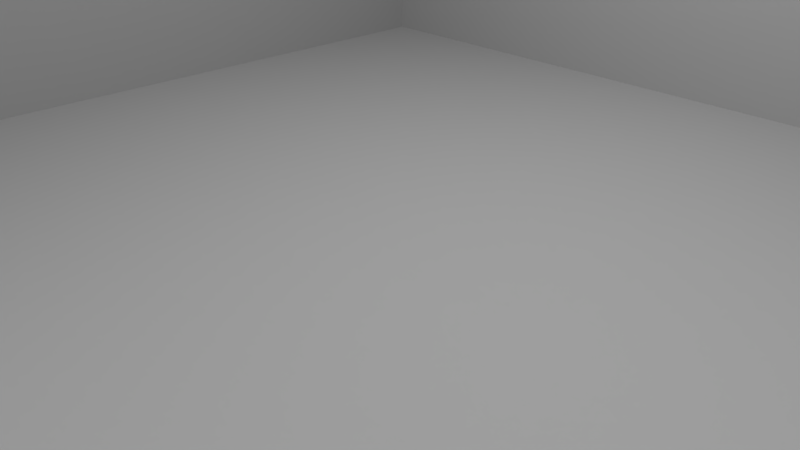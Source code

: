# Source: simple_wall.blend  (saved by Blender 2.79.0; exported with 4.5.12 LTS)
import bpy
from mathutils import Matrix  # noqa: F401  (used for matrix-valued properties, if any)

bpy.ops.wm.read_factory_settings(use_empty=True)
scene = bpy.context.scene
scene.name = 'Scene'

# ---- collections
col_collection_1 = bpy.data.collections.new('Collection 1'); scene.collection.children.link(col_collection_1)

# ---- materials (node trees are filled in below, after node groups)
mat_plastic__light_blue = bpy.data.materials.new('Plastic, light blue')
mat_plastic__light_blue.alpha_threshold = 0.0
mat_plastic__light_blue.roughness = 0.5
mat_plastic__light_blue.line_color = (0.0, 0.0, 0.0, 1.0)
mat_material_002 = bpy.data.materials.new('Material.002')
mat_material_002.alpha_threshold = 0.0
mat_material_002.roughness = 0.5
mat_material_001 = bpy.data.materials.new('Material.001')
mat_material_001.alpha_threshold = 0.0
mat_material_001.roughness = 0.5

# ---- material node trees
mat_plastic__light_blue.use_nodes = True; mat_plastic__light_blue.node_tree.nodes.clear()
_N = mat_plastic__light_blue.node_tree.nodes; _L = mat_plastic__light_blue.node_tree.links
n0 = _N.new('ShaderNodeOutputMaterial'); n0.name = 'Material Output'; n0.location = (282, 201)
n1 = _N.new('ShaderNodeBsdfPrincipled'); n1.name = 'Principled BSDF'; n1.location = (-31, 380)
n1.width = 150
n1.subsurface_method = 'BURLEY'
n1.inputs[0].default_value = (0.3431, 0.4268, 0.4478, 1.0)
n1.inputs[2].default_value = 0.7
n1.inputs[3].default_value = 1.45
n1.inputs[9].default_value = (1.0, 1.0, 1.0)
_L.new(n1.outputs[0], n0.inputs[0])
n0.is_active_output = True
mat_material_002.use_nodes = True; mat_material_002.node_tree.nodes.clear()
_N = mat_material_002.node_tree.nodes; _L = mat_material_002.node_tree.links
n0 = _N.new('ShaderNodeOutputMaterial'); n0.name = 'Material Output'; n0.location = (300, 300)
n1 = _N.new('ShaderNodeEmission'); n1.name = 'Emission'; n1.location = (-10, 314)
n1.inputs[0].default_value = (0.8, 0.8, 0.8, 1.0)
n1.inputs[1].default_value = 50.0
_L.new(n1.outputs[0], n0.inputs[0])
n0.is_active_output = True
mat_material_001.use_nodes = True; mat_material_001.node_tree.nodes.clear()
_N = mat_material_001.node_tree.nodes; _L = mat_material_001.node_tree.links
n0 = _N.new('ShaderNodeOutputMaterial'); n0.name = 'Material Output'; n0.location = (300, 300)
n1 = _N.new('ShaderNodeBsdfPrincipled'); n1.name = 'Principled BSDF'; n1.location = (-65, 361)
n1.width = 150
n1.subsurface_method = 'BURLEY'
n1.inputs[0].default_value = (0.2084, 0.2084, 0.2084, 1.0)
n1.inputs[2].default_value = 1.0
n1.inputs[3].default_value = 1.45
n1.inputs[9].default_value = (1.0, 1.0, 1.0)
_L.new(n1.outputs[0], n0.inputs[0])
n0.is_active_output = True

# ---- world
world_world = bpy.data.worlds.new('World'); scene.world = world_world
world_world.color = (0.277, 0.277, 0.277)
world_world.use_sun_shadow = False
world_world.sun_shadow_jitter_overblur = 0.0
world_world.cycles.sampling_method = 'MANUAL'

# ---- cameras
cam_camera = bpy.data.cameras.new('Camera')
cam_camera.clip_end = 100.0
cam_camera.lens = 35.0
cam_camera.sensor_width = 32.0
cam_camera.sensor_height = 18.0
cam_camera.ortho_scale = 7.314
cam_camera.dof.focus_distance = 0.0

# ---- meshes
me_cube_006 = bpy.data.meshes.new('Cube.006')
me_cube_006.from_pydata([(-1.0, -0.025, 0.0), (-1.0, -0.025, 3.0), (-1.0, 0.025, 0.0), (-1.0, 0.025, 3.0), (1.0, -0.025, 0.0), (1.0, -0.025, 3.0), (1.0, 0.025, 0.0), (1.0, 0.025, 3.0), (-0.025, 0.025, 0.0), (-0.025, 0.025, 3.0), (-0.025, -0.025, 0.0), (-0.025, -0.025, 3.0), (0.025, 0.025, 3.0), (0.025, -0.025, 0.0), (0.025, 0.025, 0.0), (0.025, -0.025, 3.0), (0.025, 1.0, 0.0), (-0.025, 1.0, 0.0), (-0.025, 1.0, 3.0), (0.025, 1.0, 3.0), (0.025, -1.0, 3.0), (-0.025, -1.0, 3.0), (-0.025, -1.0, 0.0), (0.025, -1.0, 0.0)], [], [(0, 1, 3, 2), (14, 12, 7, 6), (6, 7, 5, 4), (10, 11, 1, 0), (14, 6, 4, 13), (9, 3, 1, 11), (12, 9, 11, 15), (2, 8, 10, 0), (11, 10, 22, 21), (2, 3, 9, 8), (4, 5, 15, 13), (7, 12, 15, 5), (8, 14, 13, 10), (12, 14, 16, 19), (17, 18, 19, 16), (14, 8, 17, 16), (8, 9, 18, 17), (9, 12, 19, 18), (23, 20, 21, 22), (10, 13, 23, 22), (15, 11, 21, 20), (13, 15, 20, 23)])
me_cube_006.materials.append(None)
me_cube_006.use_remesh_preserve_volume = False
me_cube_006.use_remesh_preserve_attributes = False
me_cube_006.use_mirror_vertex_groups = False
me_cube_006.update()
me_cube_004 = bpy.data.meshes.new('Cube.004')
me_cube_004.from_pydata([(-1.0, -0.025, 0.0), (-1.0, -0.025, 3.0), (-1.0, 0.025, 0.0), (-1.0, 0.025, 3.0), (1.0, -0.025, 0.0), (1.0, -0.025, 3.0), (1.0, 0.025, 0.0), (1.0, 0.025, 3.0), (-0.025, 0.025, 0.0), (-0.025, 0.025, 3.0), (-0.025, -0.025, 0.0), (-0.025, -0.025, 3.0), (0.025, 0.025, 3.0), (0.025, -0.025, 0.0), (0.025, 0.025, 0.0), (0.025, -0.025, 3.0), (0.025, 1.0, 0.0), (-0.025, 1.0, 0.0), (-0.025, 1.0, 3.0), (0.025, 1.0, 3.0)], [], [(0, 1, 3, 2), (14, 12, 7, 6), (6, 7, 5, 4), (10, 11, 1, 0), (14, 6, 4, 13), (9, 3, 1, 11), (12, 9, 11, 15), (2, 8, 10, 0), (13, 15, 11, 10), (2, 3, 9, 8), (4, 5, 15, 13), (7, 12, 15, 5), (8, 14, 13, 10), (12, 14, 16, 19), (17, 18, 19, 16), (14, 8, 17, 16), (8, 9, 18, 17), (9, 12, 19, 18)])
me_cube_004.materials.append(None)
me_cube_004.use_remesh_preserve_volume = False
me_cube_004.use_remesh_preserve_attributes = False
me_cube_004.use_mirror_vertex_groups = False
me_cube_004.update()
me_cube_003 = bpy.data.meshes.new('Cube.003')
me_cube_003.from_pydata([(0.0, -0.025, 0.0), (0.0, 0.025, 0.0), (1.0, -0.025, 0.0), (1.0, 0.025, 0.0), (0.0, -0.025, 3.0), (0.0, 0.025, 3.0), (1.0, -0.025, 3.0), (1.0, 0.025, 3.0)], [], [(7, 5, 4, 6), (3, 7, 6, 2), (0, 4, 5, 1), (1, 3, 2, 0), (4, 0, 2, 6), (7, 3, 1, 5)])
me_cube_003.materials.append(None)
me_cube_003.use_remesh_preserve_volume = False
me_cube_003.use_remesh_preserve_attributes = False
me_cube_003.use_mirror_vertex_groups = False
me_cube_003.update()
me_cube_001 = bpy.data.meshes.new('Cube.001')
me_cube_001.from_pydata([(-1.0, -0.025, 0.0), (-1.0, 0.025, 0.0), (0.025, 0.025, 0.0), (-0.025, 0.025, 0.0), (-0.025, -0.025, 0.0), (0.025, 1.0, 0.0), (-0.025, 1.0, 0.0), (-1.0, -0.025, 3.0), (-1.0, 0.025, 3.0), (0.025, 0.025, 3.0), (-0.025, 0.025, 3.0), (-0.025, -0.025, 3.0), (-0.025, 1.0, 3.0), (0.025, 1.0, 3.0)], [], [(10, 8, 7, 11), (0, 7, 8, 1), (10, 9, 13, 12), (4, 3, 2), (1, 3, 4, 0), (9, 10, 11), (2, 3, 6, 5), (6, 12, 13, 5), (11, 4, 2, 9), (7, 0, 4, 11), (10, 3, 1, 8), (5, 13, 9, 2), (10, 12, 6, 3)])
me_cube_001.materials.append(None)
me_cube_001.use_remesh_preserve_volume = False
me_cube_001.use_remesh_preserve_attributes = False
me_cube_001.use_mirror_vertex_groups = False
me_cube_001.update()
me_plane_006 = bpy.data.meshes.new('Plane.006')
me_plane_006.from_pydata([(-1.0, 0.7022, -0.712), (1.0, 0.7022, -0.712), (-1.0, -0.7022, 0.712), (1.0, -0.7022, 0.712), (-1.0, 8.337, -0.712), (1.0, 8.337, -0.712), (-1.0, 6.932, 0.712), (1.0, 6.932, 0.712), (-7.428, 1.284, -0.712), (-7.428, 3.284, -0.712), (-6.024, 1.284, 0.712), (-6.024, 3.284, 0.712)], [], [(0, 1, 3, 2), (4, 5, 7, 6), (8, 9, 11, 10)])
_ca = me_plane_006.color_attributes.new('Col', 'BYTE_COLOR', 'CORNER')
_ca.data.foreach_set('color', [1.0, 1.0, 1.0, 1.0, 1.0, 1.0, 1.0, 1.0, 1.0, 1.0, 1.0, 1.0, 1.0, 1.0, 1.0, 1.0, 1.0, 1.0, 1.0, 1.0, 1.0, 1.0, 1.0, 1.0, 1.0, 1.0, 1.0, 1.0, 1.0, 1.0, 1.0, 1.0, 1.0, 1.0, 1.0, 1.0, 1.0, 1.0, 1.0, 1.0, 1.0, 1.0, 1.0, 1.0, 1.0, 1.0, 1.0, 1.0])
me_plane_006.materials.append(mat_material_002)
me_plane_006.use_remesh_preserve_volume = False
me_plane_006.use_remesh_preserve_attributes = False
me_plane_006.use_mirror_vertex_groups = False
me_plane_006.update()
me_plane = bpy.data.meshes.new('Plane')
me_plane.from_pydata([(-10.0, -10.0, 0.0), (10.0, -10.0, 0.0), (-10.0, 10.0, 0.0), (10.0, 10.0, 0.0), (-10.0, -10.0, 10.0), (-10.0, -10.0, 0.0), (10.0, -10.0, 10.0), (10.0, -10.0, 0.0), (10.0, 10.0, 10.0), (10.0, 10.0, 0.0), (10.0, -10.0, 10.0), (10.0, -10.0, 0.0)], [], [(0, 1, 3, 2), (4, 5, 7, 6), (8, 9, 11, 10)])
me_plane.materials.append(mat_material_001)
me_plane.use_remesh_preserve_volume = False
me_plane.use_remesh_preserve_attributes = False
me_plane.use_mirror_vertex_groups = False
me_plane.update()

# ---- objects
ob_wall__opaque__cross = bpy.data.objects.new('wall, opaque, cross', me_cube_006)
ob_wall__opaque__tau = bpy.data.objects.new('wall, opaque, tau', me_cube_004)
ob_wall__opaque__straight = bpy.data.objects.new('wall, opaque, straight', me_cube_003)
ob_wall__opaque__corner = bpy.data.objects.new('wall, opaque, corner', me_cube_001)
ob_lights = bpy.data.objects.new('lights', me_plane_006)
ob_plane = bpy.data.objects.new('Plane', me_plane)
ob_camera = bpy.data.objects.new('Camera', cam_camera)

# ---- transforms, parenting, visibility, modifiers, constraints
ob_wall__opaque__cross.location = (0.0, 0.0, 0.0)
ob_wall__opaque__cross.hide_viewport = True
ob_wall__opaque__cross.lineart.crease_threshold = 0.0
ob_wall__opaque__cross.material_slots[0].link = 'OBJECT'; ob_wall__opaque__cross.material_slots[0].material = mat_plastic__light_blue
ob_wall__opaque__tau.location = (0.0, 0.0, 0.0)
ob_wall__opaque__tau.hide_viewport = True
ob_wall__opaque__tau.lineart.crease_threshold = 0.0
ob_wall__opaque__tau.material_slots[0].link = 'OBJECT'; ob_wall__opaque__tau.material_slots[0].material = mat_plastic__light_blue
ob_wall__opaque__straight.location = (0.0, 0.0, 0.0)
ob_wall__opaque__straight.lineart.crease_threshold = 0.0
ob_wall__opaque__straight.material_slots[0].link = 'OBJECT'; ob_wall__opaque__straight.material_slots[0].material = mat_plastic__light_blue
ob_wall__opaque__corner.location = (0.0, 0.0, 0.0)
ob_wall__opaque__corner.hide_viewport = True
ob_wall__opaque__corner.lineart.crease_threshold = 0.0
ob_wall__opaque__corner.material_slots[0].link = 'OBJECT'; ob_wall__opaque__corner.material_slots[0].material = mat_plastic__light_blue
ob_lights.location = (4.817, -5.299, 7.538)
ob_lights.hide_viewport = True
ob_lights.lineart.crease_threshold = 0.0
ob_plane.location = (0.0, 0.0, 0.0)
ob_plane.hide_viewport = True
ob_plane.lineart.crease_threshold = 0.0
ob_camera.location = (0.6211, -1.018, 3.164)
ob_camera.rotation_euler = (1.109, 0.0, -2.332)
ob_camera.lock_rotations_4d = False
ob_camera.empty_display_type = 'ARROWS'
ob_camera.color = (0.0, 0.0, 0.0, 0.0)
ob_camera.hide_viewport = True
ob_camera.display_type = 'WIRE'
ob_camera.lineart.crease_threshold = 0.0

# ---- collection membership
col_collection_1.objects.link(ob_wall__opaque__cross)
col_collection_1.objects.link(ob_wall__opaque__tau)
col_collection_1.objects.link(ob_wall__opaque__straight)
col_collection_1.objects.link(ob_wall__opaque__corner)
col_collection_1.objects.link(ob_lights)
col_collection_1.objects.link(ob_plane)
col_collection_1.objects.link(ob_camera)

# ---- scene / render settings (as saved in the file)
scene.camera = ob_camera
scene.frame_start = 1; scene.frame_end = 250; scene.frame_set(1)
scene.render.engine = 'CYCLES'
scene.render.resolution_percentage = 50
scene.render.dither_intensity = 0.0
scene.cycles.feature_set = 'EXPERIMENTAL'
scene.cycles.use_denoising = False
scene.cycles.samples = 64
scene.cycles.sampling_pattern = 'TABULATED_SOBOL'
scene.cycles.use_adaptive_sampling = False
scene.cycles.use_light_tree = False
scene.cycles.caustics_reflective = False
scene.cycles.caustics_refractive = False
scene.cycles.blur_glossy = 0.0
scene.cycles.max_bounces = 2
scene.cycles.diffuse_bounces = 2
scene.cycles.glossy_bounces = 2
scene.cycles.transmission_bounces = 2
scene.cycles.volume_bounces = 2
scene.cycles.transparent_max_bounces = 2
scene.cycles.use_animated_seed = True
scene.cycles.sample_clamp_indirect = 0.0
scene.view_settings.view_transform = 'Standard'
bpy.context.view_layer.update()
